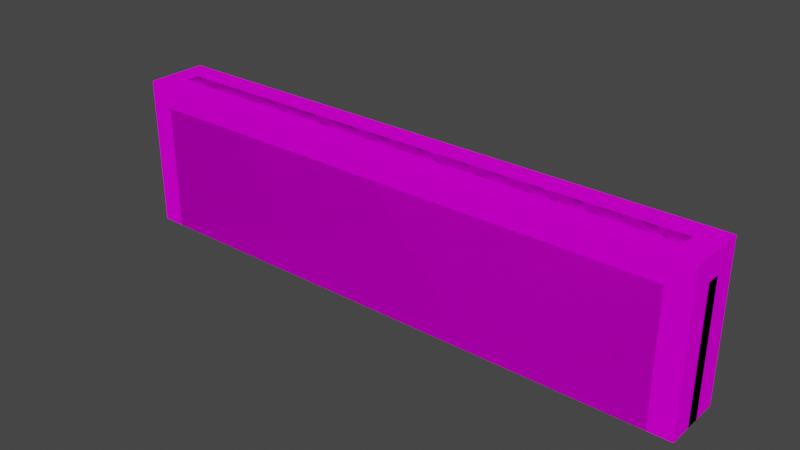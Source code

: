 # Source: object.blend  (saved by Blender 2.82.7; exported with 4.5.12 LTS)
import bpy
from mathutils import Matrix  # noqa: F401  (used for matrix-valued properties, if any)

bpy.ops.wm.read_factory_settings(use_empty=True)
scene = bpy.context.scene
scene.name = 'Scene'

# ---- collections
col_collection = bpy.data.collections.new('Collection'); scene.collection.children.link(col_collection)
col_high_poly = bpy.data.collections.new('High Poly'); col_collection.children.link(col_high_poly)
col_low_poly = bpy.data.collections.new('Low Poly'); col_collection.children.link(col_low_poly)

# ---- images (referenced by path relative to the original .blend; pixels are not part of the script)
import os
ASSET_DIR = os.environ.get("B2B_ASSET_DIR", "")  # directory of the original .blend (textures are referenced by path, not embedded)
HERE = os.path.dirname(os.path.abspath(__file__))  # packed textures are extracted next to this script under _unpacked/

def load_image(name, relpath, width, height, colorspace="sRGB"):
    """Load a texture the original file referenced (path relative to the .blend, or extracted next to this script)."""
    p = next((c for c in (os.path.join(HERE, relpath), os.path.join(ASSET_DIR, relpath)) if relpath and os.path.exists(c)), "")
    if p:
        img = bpy.data.images.load(p, check_existing=True)
        img.name = name
    else:  # same state as the original file: an image datablock whose file is absent (Cycles renders it pink)
        img = bpy.data.images.new(name, width, height)
        img.source = "FILE"
        img.filepath = "//" + (relpath or name)
    img.colorspace_settings.name = colorspace
    return img
img_ligustrum_png = load_image('ligustrum.png', 'ligustrum.png', 1024, 1024, 'sRGB')

# ---- materials (node trees are filled in below, after node groups)
mat_default_003 = bpy.data.materials.new('Default.003')
mat_default_003.use_transparent_shadow = False
mat_default_003.diffuse_color = (1.0, 1.0, 1.0, 1.0)
mat_default_003.roughness = 0.0
mat_default_003.specular_intensity = 0.0

# ---- node groups
ng_auto_smooth = bpy.data.node_groups.new('Auto Smooth', 'GeometryNodeTree')
_s = ng_auto_smooth.interface.new_socket(name='Geometry', in_out='OUTPUT', socket_type='NodeSocketGeometry')
_s = ng_auto_smooth.interface.new_socket(name='Geometry', in_out='INPUT', socket_type='NodeSocketGeometry')
_s = ng_auto_smooth.interface.new_socket(name='Angle', in_out='INPUT', socket_type='NodeSocketFloat')
_s.subtype = 'ANGLE'
_s.min_value = 0.0
_s.max_value = 3.142
ng_auto_smooth.is_modifier = True
_N = ng_auto_smooth.nodes; _L = ng_auto_smooth.links
n0 = _N.new('NodeGroupOutput'); n0.name = 'Group Output'; n0.location = (480, -100)
n1 = _N.new('NodeGroupInput'); n1.name = 'Group Input'; n1.location = (-420, -300)
n2 = _N.new('NodeGroupInput'); n2.name = 'Group Input.001'; n2.location = (-60, -100)
n3 = _N.new('GeometryNodeSetShadeSmooth'); n3.name = 'Set Shade Smooth'; n3.location = (120, -100)
n3.domain = 'EDGE'
n4 = _N.new('GeometryNodeSetShadeSmooth'); n4.name = 'Set Shade Smooth.001'; n4.location = (300, -100)
n5 = _N.new('GeometryNodeInputMeshEdgeAngle'); n5.name = 'Edge Angle'; n5.location = (-420, -220)
n6 = _N.new('GeometryNodeInputEdgeSmooth'); n6.name = 'Is Edge Smooth'; n6.location = (-60, -160)
n7 = _N.new('GeometryNodeInputShadeSmooth'); n7.name = 'Is Face Smooth'; n7.location = (-240, -340)
n8 = _N.new('FunctionNodeBooleanMath'); n8.name = 'Boolean Math'; n8.location = (-60, -220)
n9 = _N.new('FunctionNodeCompare'); n9.name = 'Compare'; n9.location = (-240, -180)
n9.operation = 'LESS_EQUAL'
_L.new(n5.outputs[0], n9.inputs[0])
_L.new(n4.outputs[0], n0.inputs[0])
_L.new(n1.outputs[1], n9.inputs[1])
_L.new(n9.outputs[0], n8.inputs[0])
_L.new(n7.outputs[0], n8.inputs[1])
_L.new(n2.outputs[0], n3.inputs[0])
_L.new(n6.outputs[0], n3.inputs[1])
_L.new(n3.outputs[0], n4.inputs[0])
_L.new(n8.outputs[0], n3.inputs[2])
n0.is_active_output = True

# ---- material node trees
mat_default_003.use_nodes = True; mat_default_003.node_tree.nodes.clear()
_N = mat_default_003.node_tree.nodes; _L = mat_default_003.node_tree.links
n0 = _N.new('ShaderNodeOutputMaterial'); n0.name = 'Material Output'; n0.location = (300, 300)
n1 = _N.new('ShaderNodeBsdfPrincipled'); n1.name = 'Principled BSDF'; n1.location = (10, 300)
n1.distribution = 'GGX'
n1.subsurface_method = 'BURLEY'
n1.inputs[3].default_value = 1.45
n1.inputs[13].default_value = 0.0
n1.inputs[27].default_value = (0.0, 0.0, 0.0, 1.0)
n1.inputs[28].default_value = 1.0
n2 = _N.new('ShaderNodeTexImage'); n2.name = 'Image Texture'; n2.location = (0, 0)
n2.image = img_ligustrum_png
_L.new(n1.outputs[0], n0.inputs[0])
_L.new(n2.outputs[0], n1.inputs[0])
n0.is_active_output = True

# ---- world
world_world = bpy.data.worlds.new('World'); scene.world = world_world
world_world.use_nodes = True; world_world.node_tree.nodes.clear()
_N = world_world.node_tree.nodes; _L = world_world.node_tree.links
n0 = _N.new('ShaderNodeOutputWorld'); n0.name = 'World Output'; n0.location = (300, 300)
n1 = _N.new('ShaderNodeBackground'); n1.name = 'Background'; n1.location = (10, 300)
n1.inputs[0].default_value = (0.05088, 0.05088, 0.05088, 1.0)
_L.new(n1.outputs[0], n0.inputs[0])
n0.is_active_output = True
world_world.color = (0.05088, 0.05088, 0.05088)
world_world.use_sun_shadow = False
world_world.sun_shadow_jitter_overblur = 0.0

# ---- meshes
me_poly_os_0_001 = bpy.data.meshes.new('poly_os=0.001')
me_poly_os_0_001.from_pydata([(2.3, 0.65, 0.06), (2.3, 0.45, 0.26), (2.5, 0.45, 0.06), (2.3, 0.6233, 0.1599), (2.4, 0.6233, 0.06), (2.396, 0.5973, 0.1556), (2.4, 0.45, 0.2333), (2.3, 0.5499, 0.2333), (2.396, 0.5456, 0.2073), (2.473, 0.5499, 0.06), (2.473, 0.45, 0.1599), (2.447, 0.5456, 0.1556), (2.3, 0.45, -0.26), (2.3, 0.65, -0.06), (2.5, 0.45, -0.06), (2.3, 0.5499, -0.2333), (2.4, 0.45, -0.2333), (2.396, 0.5456, -0.2073), (2.4, 0.6233, -0.06), (2.3, 0.6233, -0.1599), (2.396, 0.5973, -0.1556), (2.473, 0.45, -0.1599), (2.473, 0.5499, -0.06), (2.447, 0.5456, -0.1556), (-2.3, 0.65, -0.06), (-2.3, 0.45, -0.26), (-2.5, 0.45, -0.06), (-2.3, 0.6233, -0.1599), (-2.4, 0.6233, -0.06), (-2.396, 0.5973, -0.1556), (-2.4, 0.45, -0.2333), (-2.3, 0.5499, -0.2333), (-2.396, 0.5456, -0.2073), (-2.473, 0.5499, -0.06), (-2.473, 0.45, -0.1599), (-2.447, 0.5456, -0.1556), (-2.5, -0.65, -0.06), (-2.3, -0.65, -0.26), (-2.473, -0.65, -0.16), (-2.4, -0.65, -0.2332), (-2.3, 0.65, 0.06), (-2.5, 0.45, 0.06), (-2.3, 0.45, 0.26), (-2.4, 0.6233, 0.06), (-2.3, 0.6233, 0.1599), (-2.396, 0.5973, 0.1556), (-2.473, 0.45, 0.1599), (-2.473, 0.5499, 0.06), (-2.447, 0.5456, 0.1556), (-2.3, 0.5499, 0.2333), (-2.4, 0.45, 0.2333), (-2.396, 0.5456, 0.2073), (2.5, -0.65, 0.06), (2.3, -0.65, 0.26), (2.473, -0.65, 0.16), (2.4, -0.65, 0.2332), (2.3, -0.65, -0.26), (2.5, -0.65, -0.06), (2.4, -0.65, -0.2332), (2.473, -0.65, -0.16), (-2.3, -0.65, 0.26), (-2.5, -0.65, 0.06), (-2.4, -0.65, 0.2332), (-2.473, -0.65, 0.16)], [], [(2, 52, 57, 14), (56, 37, 25, 12), (61, 41, 26, 36), (60, 53, 1, 42), (0, 3, 5, 4), (3, 7, 8, 5), (1, 6, 8, 7), (6, 10, 11, 8), (2, 9, 11, 10), (9, 4, 5, 11), (5, 8, 11), (12, 15, 17, 16), (15, 19, 20, 17), (13, 18, 20, 19), (18, 22, 23, 20), (14, 21, 23, 22), (21, 16, 17, 23), (17, 20, 23), (24, 27, 29, 28), (27, 31, 32, 29), (25, 30, 32, 31), (30, 34, 35, 32), (26, 33, 35, 34), (33, 28, 29, 35), (29, 32, 35), (40, 43, 45, 44), (43, 47, 48, 45), (41, 46, 48, 47), (46, 50, 51, 48), (42, 49, 51, 50), (49, 44, 45, 51), (45, 48, 51), (12, 25, 31, 15), (15, 31, 27, 19), (19, 27, 24, 13), (25, 37, 39, 30), (30, 39, 38, 34), (34, 38, 36, 26), (26, 41, 47, 33), (33, 47, 43, 28), (28, 43, 40, 24), (60, 42, 50, 62), (62, 50, 46, 63), (63, 46, 41, 61), (42, 1, 7, 49), (49, 7, 3, 44), (44, 3, 0, 40), (1, 53, 55, 6), (6, 55, 54, 10), (10, 54, 52, 2), (13, 0, 4, 18), (18, 4, 9, 22), (22, 9, 2, 14), (14, 57, 59, 21), (21, 59, 58, 16), (16, 58, 56, 12), (24, 40, 0, 13)])
me_poly_os_0_001.polygons.foreach_set('use_smooth', [True] * 57)
_uv = me_poly_os_0_001.uv_layers.new(name='UVMap')
_uv.uv.foreach_set('vector', [1.146, 0.8418, 1.142, 0.05829, 1.227, 0.05781, 1.232, 0.8413, 0.512, 0.05618, 3.788, 0.03732, 3.793, 0.8208, 0.5165, 0.8396, 1.159, 0.03521, 1.163, 0.8187, 1.078, 0.8191, 1.073, 0.03569, 0.4438, 0.03358, 3.72, 0.01462, 3.725, 0.7982, 0.4482, 0.817, 3.726, 1.083, 3.726, 1.012, 3.794, 1.015, 3.797, 1.083, 3.726, 1.012, 3.725, 0.8693, 3.793, 0.8659, 3.794, 1.015, 3.725, 0.7982, 3.796, 0.7977, 3.793, 0.8659, 3.725, 0.8693, 3.796, 0.7977, 3.867, 0.7973, 3.867, 0.8655, 3.793, 0.8659, 1.146, 0.8418, 1.147, 0.9129, 1.078, 0.9103, 1.075, 0.8422, 1.147, 0.9129, 1.147, 0.9843, 1.079, 0.9847, 1.078, 0.9103, 3.794, 1.015, 3.794, 0.9402, 3.868, 1.014, 0.5165, 0.8396, 0.5169, 0.9108, 0.4488, 0.9081, 0.4454, 0.84, 0.5169, 0.9108, 0.5174, 0.9821, 0.4492, 0.9825, 0.4488, 0.9081, 3.727, 1.169, 3.798, 1.168, 3.795, 1.236, 3.727, 1.24, 3.798, 1.168, 3.869, 1.168, 3.87, 1.236, 3.795, 1.236, 1.232, 0.8413, 1.303, 0.8409, 1.3, 0.909, 1.232, 0.9124, 1.303, 0.8409, 1.374, 0.8405, 1.374, 0.9086, 1.3, 0.909, 0.4488, 0.9081, 0.4492, 0.9825, 0.3745, 0.9086, 0.4503, 1.187, 0.4508, 1.259, 0.3826, 1.256, 0.3792, 1.188, 0.4508, 1.259, 0.4512, 1.33, 0.383, 1.33, 0.3826, 1.256, 3.793, 0.8208, 3.864, 0.8204, 3.861, 0.8885, 3.793, 0.8919, 3.864, 0.8204, 3.935, 0.82, 3.936, 0.8881, 3.861, 0.8885, 1.078, 0.8191, 1.078, 0.8903, 1.01, 0.8877, 1.007, 0.8195, 1.078, 0.8903, 1.079, 0.9616, 1.011, 0.962, 1.01, 0.8877, 0.3826, 1.256, 0.383, 1.33, 0.3083, 1.256, 0.4499, 1.102, 0.3787, 1.102, 0.3814, 1.034, 0.4495, 1.031, 0.3787, 1.102, 0.3074, 1.103, 0.307, 1.035, 0.3814, 1.034, 1.163, 0.8187, 1.234, 0.8183, 1.232, 0.8864, 1.164, 0.8898, 1.234, 0.8183, 1.306, 0.8179, 1.306, 0.886, 1.232, 0.8864, 0.4482, 0.817, 0.4486, 0.8882, 0.3805, 0.8855, 0.3771, 0.8174, 0.4486, 0.8882, 0.4495, 1.031, 0.3814, 1.034, 0.3805, 0.8855, 0.3814, 1.034, 0.307, 1.035, 0.3809, 0.9599, 0.5165, 0.8396, 3.793, 0.8208, 3.793, 0.8919, 0.5169, 0.9108, 0.5169, 0.9108, 3.793, 0.8919, 3.794, 0.9632, 0.5174, 0.9821, 3.727, 1.24, 0.4508, 1.259, 0.4503, 1.187, 3.727, 1.169, 3.793, 0.8208, 3.788, 0.03732, 3.86, 0.03691, 3.864, 0.8204, 3.864, 0.8204, 3.86, 0.03691, 3.931, 0.0365, 3.935, 0.82, 1.007, 0.8195, 1.002, 0.0361, 1.073, 0.03569, 1.078, 0.8191, 1.078, 0.8191, 1.163, 0.8187, 1.164, 0.8898, 1.078, 0.8903, 1.078, 0.8903, 1.164, 0.8898, 1.164, 0.9611, 1.079, 0.9616, 0.3792, 1.188, 0.3787, 1.102, 0.4499, 1.102, 0.4503, 1.187, 0.4438, 0.03358, 0.4482, 0.817, 0.3771, 0.8174, 0.3725, 0.03399, 0.3725, 0.03399, 0.3771, 0.8174, 0.3058, 0.8179, 0.3013, 0.0344, 1.23, 0.0348, 1.234, 0.8183, 1.163, 0.8187, 1.159, 0.03521, 0.4482, 0.817, 3.725, 0.7982, 3.725, 0.8693, 0.4486, 0.8882, 0.4486, 0.8882, 3.725, 0.8693, 3.726, 1.012, 0.4495, 1.031, 0.4495, 1.031, 3.726, 1.012, 3.726, 1.083, 0.4499, 1.102, 3.725, 0.7982, 3.72, 0.01462, 3.791, 0.01421, 3.796, 0.7977, 3.796, 0.7977, 3.791, 0.01421, 3.863, 0.0138, 3.867, 0.7973, 1.075, 0.8422, 1.07, 0.0587, 1.142, 0.05829, 1.146, 0.8418, 3.727, 1.169, 3.726, 1.083, 3.797, 1.083, 3.798, 1.168, 3.798, 1.168, 3.797, 1.083, 3.869, 1.082, 3.869, 1.168, 1.232, 0.9124, 1.147, 0.9129, 1.146, 0.8418, 1.232, 0.8413, 1.232, 0.8413, 1.227, 0.05781, 1.298, 0.0574, 1.303, 0.8409, 1.303, 0.8409, 1.298, 0.0574, 1.37, 0.057, 1.374, 0.8405, 0.4454, 0.84, 0.4407, 0.05659, 0.512, 0.05618, 0.5165, 0.8396, 0.4503, 1.187, 0.4499, 1.102, 3.726, 1.083, 3.727, 1.169])
me_poly_os_0_001.materials.append(mat_default_003)
me_poly_os_0_001.use_remesh_fix_poles = True
me_poly_os_0_001.use_remesh_preserve_attributes = False
me_poly_os_0_001.use_mirror_vertex_groups = False
me_poly_os_0_001.update()
me_poly_os_0_000000 = bpy.data.meshes.new('poly_os=0.000000')
me_poly_os_0_000000.from_pydata([(2.5, 0.65, 0.26), (2.5, 0.65, -0.26), (-2.5, 0.65, -0.26), (-2.5, -0.65, -0.26), (-2.5, 0.65, 0.26), (2.5, -0.65, 0.26), (2.5, -0.65, -0.26), (-2.5, -0.65, 0.26)], [], [(7, 5, 0, 4), (0, 5, 6, 1), (6, 3, 2, 1), (7, 4, 2, 3), (2, 4, 0, 1)])
me_poly_os_0_000000.polygons.foreach_set('use_smooth', [True] * 5)
_uv = me_poly_os_0_000000.uv_layers.new(name='UVMap')
_uv.uv.foreach_set('vector', [0.3013, 0.0344, 3.863, 0.0138, 3.868, 0.9398, 0.3066, 0.9603, 1.005, 0.9851, 0.9992, 0.0591, 1.37, 0.057, 1.375, 0.9829, 0.3695, 0.057, 3.931, 0.0365, 3.936, 0.9624, 0.3749, 0.9829, 1.301, 0.0344, 1.307, 0.9603, 0.9362, 0.9624, 0.9309, 0.0365, 0.3087, 1.331, 0.3066, 0.9603, 3.868, 0.9398, 3.87, 1.31])
me_poly_os_0_000000.materials.append(mat_default_003)
me_poly_os_0_000000.use_remesh_fix_poles = True
me_poly_os_0_000000.use_remesh_preserve_attributes = False
me_poly_os_0_000000.use_mirror_vertex_groups = False
me_poly_os_0_000000.update()

# ---- objects
ob_naps_ligustrum5m_obj_001 = bpy.data.objects.new('NAPS_ligustrum5m.obj.001', None)
ob_default_lod_001 = bpy.data.objects.new('Default LOD.001', None)
ob_poly_os_0_hard__blend_yes_001 = bpy.data.objects.new('POLY_OS=0 HARD= BLEND=yes.001', me_poly_os_0_001)
ob_naps_ligustrum5m_obj = bpy.data.objects.new('NAPS_ligustrum5m.obj', None)
ob_default_lod = bpy.data.objects.new('Default LOD', None)
ob_poly_os_0_hard__blend_yes = bpy.data.objects.new('POLY_OS=0 HARD= BLEND=yes', me_poly_os_0_000000)

# ---- transforms, parenting, visibility, modifiers, constraints
ob_naps_ligustrum5m_obj_001.location = (0.0, 0.0, 0.0)
ob_naps_ligustrum5m_obj_001.rotation_euler = (1.571, -0.0, 0.0)
ob_naps_ligustrum5m_obj_001.empty_display_size = 0.01
ob_naps_ligustrum5m_obj_001.lineart.crease_threshold = 0.0
ob_default_lod_001.parent = ob_naps_ligustrum5m_obj_001
ob_default_lod_001.location = (0.0, 0.0, 0.0)
ob_default_lod_001.empty_display_size = 0.01
ob_default_lod_001.lineart.crease_threshold = 0.0
ob_poly_os_0_hard__blend_yes_001.parent = ob_default_lod_001
ob_poly_os_0_hard__blend_yes_001.location = (0.0, 0.65, 0.0)
ob_poly_os_0_hard__blend_yes_001.show_transparent = True
ob_poly_os_0_hard__blend_yes_001.lineart.crease_threshold = 0.0
_m = ob_poly_os_0_hard__blend_yes_001.modifiers.new('Auto Smooth', 'NODES')
_m.node_group = ng_auto_smooth
_gi = [s.identifier for s in ng_auto_smooth.interface.items_tree if s.item_type == 'SOCKET' and s.in_out == 'INPUT']
_m[_gi[1]] = 0.7854  # Angle
ob_naps_ligustrum5m_obj.location = (0.0, 0.0, 0.0)
ob_naps_ligustrum5m_obj.rotation_euler = (1.571, -0.0, 0.0)
ob_naps_ligustrum5m_obj.empty_display_size = 0.01
ob_naps_ligustrum5m_obj.lineart.crease_threshold = 0.0
ob_default_lod.parent = ob_naps_ligustrum5m_obj
ob_default_lod.location = (0.0, 0.0, 0.0)
ob_default_lod.empty_display_size = 0.01
ob_default_lod.lineart.crease_threshold = 0.0
ob_poly_os_0_hard__blend_yes.parent = ob_default_lod
ob_poly_os_0_hard__blend_yes.location = (0.0, 0.65, 0.0)
ob_poly_os_0_hard__blend_yes.show_transparent = True
ob_poly_os_0_hard__blend_yes.lineart.crease_threshold = 0.0
_m = ob_poly_os_0_hard__blend_yes.modifiers.new('Auto Smooth', 'NODES')
_m.node_group = ng_auto_smooth
_gi = [s.identifier for s in ng_auto_smooth.interface.items_tree if s.item_type == 'SOCKET' and s.in_out == 'INPUT']
_m[_gi[1]] = 0.7854  # Angle

# ---- collection membership
col_high_poly.objects.link(ob_naps_ligustrum5m_obj_001)
col_high_poly.objects.link(ob_default_lod_001)
col_high_poly.objects.link(ob_poly_os_0_hard__blend_yes_001)
col_low_poly.objects.link(ob_naps_ligustrum5m_obj)
col_low_poly.objects.link(ob_default_lod)
col_low_poly.objects.link(ob_poly_os_0_hard__blend_yes)

# ---- scene / render settings (as saved in the file)
scene.frame_start = 1; scene.frame_end = 250; scene.frame_set(108)
scene.render.engine = 'BLENDER_EEVEE_NEXT'
scene.cycles.use_denoising = False
scene.cycles.samples = 128
scene.cycles.sampling_pattern = 'TABULATED_SOBOL'
scene.cycles.use_adaptive_sampling = False
scene.cycles.use_light_tree = False
scene.view_settings.view_transform = 'Filmic'
bpy.context.view_layer.update()

# ---- added for rendering (the .blend has no active camera and no usable light): camera, sun
cam_auto = bpy.data.cameras.new('AutoCamera')
cam_auto.lens = 50.0
cam_auto.sensor_width = 36.0
cam_auto.clip_end = 1000.0
ob_auto_camera = bpy.data.objects.new('AutoCamera', cam_auto)
scene.collection.objects.link(ob_auto_camera)
ob_auto_camera.location = (4.80408, -5.7649, 4.49327)
ob_auto_camera.rotation_euler = (1.09748, -7.21219e-08, 0.694738)
scene.camera = ob_auto_camera
light_auto_sun = bpy.data.lights.new('AutoSun', 'SUN')
light_auto_sun.energy = 3.0
light_auto_sun.angle = 0.0523599
ob_auto_sun = bpy.data.objects.new('AutoSun', light_auto_sun)
scene.collection.objects.link(ob_auto_sun)
ob_auto_sun.rotation_euler = (0.872665, 0.174533, 0.523599)
bpy.context.view_layer.update()
